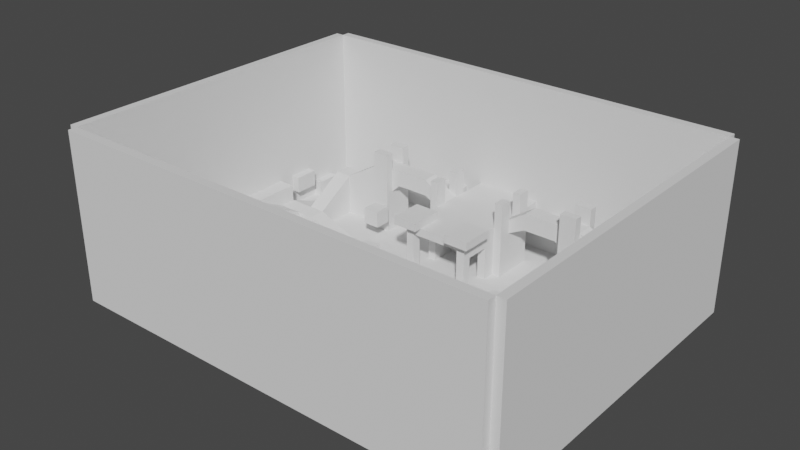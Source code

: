 # Source: RRumbleMap.blend  (saved by Blender 4.4.32; exported with 4.5.12 LTS)
import bpy
from mathutils import Matrix  # noqa: F401  (used for matrix-valued properties, if any)

bpy.ops.wm.read_factory_settings(use_empty=True)
scene = bpy.context.scene
scene.name = 'Scene'

# ---- collections
col_collection = bpy.data.collections.new('Collection'); scene.collection.children.link(col_collection)

# ---- world
world_world = bpy.data.worlds.new('World'); scene.world = world_world
world_world.use_nodes = True; world_world.node_tree.nodes.clear()
_N = world_world.node_tree.nodes; _L = world_world.node_tree.links
n0 = _N.new('ShaderNodeOutputWorld'); n0.name = 'World Output'; n0.location = (300, 300)
n1 = _N.new('ShaderNodeBackground'); n1.name = 'Background'; n1.location = (10, 300)
n1.inputs[0].default_value = (0.05088, 0.05088, 0.05088, 1.0)
_L.new(n1.outputs[0], n0.inputs[0])
n0.is_active_output = True
world_world.color = (0.05088, 0.05088, 0.05088)
world_world.use_sun_shadow = False
world_world.sun_shadow_jitter_overblur = 0.0

# ---- meshes
me_plane = bpy.data.meshes.new('Plane')
me_plane.from_pydata([(0.0, 20.0, 0.0), (0.0, 0.0, 0.0), (26.0, 20.0, 13.0), (0.0, 20.0, 13.0), (26.0, 0.0, 13.0), (26.0, 20.0, 2.384e-07), (26.0, 0.0, 2.384e-07), (19.0, 6.0, 0.0), (19.0, 6.0, 2.0), (19.0, 8.0, 0.0), (19.0, 8.0, 2.0), (21.0, 6.0, 0.0), (21.0, 6.0, 2.0), (21.0, 8.0, 0.0), (21.0, 8.0, 2.0), (19.0, 13.0, 2.0), (19.0, 13.0, 0.0), (21.0, 13.0, 0.0), (21.0, 13.0, 2.0), (19.0, 15.0, 2.0), (19.0, 15.0, 0.0), (21.0, 15.0, 2.0), (14.0, 13.0, 2.0), (14.0, 13.0, 0.0), (14.0, 15.0, 2.0), (14.0, 15.0, 0.0), (12.0, 13.0, 2.0), (12.0, 13.0, 0.0), (12.0, 15.0, 2.0), (12.0, 15.0, 0.0), (14.0, 8.0, 0.0), (14.0, 6.0, 0.0), (19.0, 13.0, 5.0), (21.0, 13.0, 5.0), (19.0, 15.0, 5.0), (21.0, 15.0, 5.0), (14.0, 15.0, 5.0), (14.0, 13.0, 5.0), (12.0, 15.0, 6.0), (12.0, 13.0, 6.0), (14.0, 15.0, 8.0), (14.0, 13.0, 8.0), (12.0, 15.0, 8.0), (12.0, 13.0, 8.0), (11.0, 15.0, 6.0), (11.0, 13.0, 6.0), (11.0, 15.0, 8.0), (11.0, 13.0, 8.0), (4.0, 15.0, 6.0), (7.0, 15.0, 6.0), (7.0, 13.0, 6.0), (7.0, 15.0, 8.0), (7.0, 13.0, 8.0), (4.0, 13.0, 6.0), (4.0, 15.0, 5.0), (4.0, 13.0, 5.0), (0.0, 15.0, 5.0), (0.0, 13.0, 5.0), (0.0, 13.0, 6.0), (0.0, 15.0, 6.0), (4.0, 6.0, 6.0), (4.0, 6.0, 5.0), (0.0, 6.0, 6.0), (0.0, 6.0, 5.0), (4.0, 7.05, 5.0), (0.0, 7.05, 5.0), (4.0, 7.05, 6.0), (0.0, 7.05, 6.0), (3.0, 15.0, 6.0), (3.0, 13.0, 6.0), (3.0, 13.0, 5.0), (3.0, 15.0, 5.0), (3.0, 6.0, 6.0), (3.0, 6.0, 5.0), (3.0, 7.05, 6.0), (3.0, 7.05, 5.0), (3.0, 6.0, 0.0), (4.0, 6.0, 0.0), (4.0, 7.05, 0.0), (3.0, 7.05, 0.0), (-1.0, 15.0, 5.0), (-1.0, 13.0, 5.0), (3.0, 13.0, 5.0), (3.0, 15.0, 5.0), (0.0, 6.0, 5.0), (0.0, 7.05, 5.0), (3.0, 7.05, 5.0), (3.0, 6.0, 5.0), (3.0, 13.0, 5.0), (4.0, 13.0, 5.0), (4.0, 7.05, 5.0), (3.0, 7.05, 5.0), (4.0, 13.0, 5.0), (4.0, 15.0, 5.0), (4.0, 13.0, 0.0), (4.0, 15.0, 0.0), (3.0, 10.0, 0.0), (3.0, 10.0, 5.0), (4.0, 10.0, 0.0), (4.0, 10.0, 5.0), (24.0, 0.0, 0.0), (24.0, 0.0, 2.0), (24.0, 2.0, 0.0), (24.0, 2.0, 2.0), (26.0, 0.0, 0.0), (26.0, 0.0, 2.0), (26.0, 2.0, 0.0), (26.0, 2.0, 2.0), (21.0, 2.0, 0.0), (21.0, 0.0, 0.0), (21.0, 0.0, 2.0), (21.0, 2.0, 2.0), (24.0, 0.0, 4.0), (24.0, 2.0, 4.0), (26.0, 2.0, 4.0), (26.0, 0.0, 4.0), (24.0, 0.0, 2.0), (24.0, 2.0, 2.0), (21.0, 0.0, 2.0), (21.0, 2.0, 2.0), (24.0, 2.0, 2.0), (21.0, 2.0, 2.0), (21.0, 2.0, 2.0), (24.0, 2.0, 2.0), (21.0, 2.0, 2.0), (21.0, 2.0, 0.0), (12.0, 15.0, 5.0), (12.0, 13.0, 5.0), (12.0, 15.0, 5.0), (11.0, 15.0, 6.0), (11.0, 13.0, 6.0), (12.0, 13.0, 5.0), (3.0, 13.0, 0.0), (3.0, 15.0, 0.0), (2.0, 15.0, 5.0), (2.0, 13.0, 5.0), (2.0, 15.0, 0.0), (2.0, 13.0, 0.0), (0.0, 15.0, 4.0), (0.0, 13.0, 4.0), (2.0, 13.0, 4.0), (2.0, 15.0, 4.0), (4.0, 7.05, 4.0), (4.0, 11.5, 5.0), (4.0, 11.5, 0.0), (5.0, 13.0, 0.0), (5.0, 13.0, 5.0), (5.0, 11.5, 5.0), (5.0, 11.5, 0.0), (4.0, 11.5, 9.0), (4.0, 13.0, 9.0), (5.0, 11.5, 9.0), (5.0, 13.0, 9.0), (0.0, 0.0, 0.0), (0.0, 0.0, 2.0), (0.0, 2.0, 0.0), (0.0, 2.0, 2.0), (2.0, 0.0, 0.0), (2.0, 0.0, 2.0), (2.0, 2.0, 0.0), (2.0, 2.0, 2.0), (19.0, 15.0, 2.0), (19.0, 15.0, 0.0), (21.0, 15.0, 2.0), (21.0, 15.0, 0.0), (0.0, 20.0, 6.0), (0.0, 20.0, 5.0), (3.0, 20.0, 6.0), (3.0, 20.0, 5.0), (4.0, 20.0, 6.0), (4.0, 20.0, 5.0), (3.0, 20.0, 5.0), (3.0, 20.0, 6.0), (14.0, 12.0, 2.0), (14.0, 12.0, 0.0), (12.0, 12.0, 2.0), (12.0, 12.0, 0.0), (14.0, 12.0, 5.0), (12.0, 12.0, 6.0), (12.0, 12.0, 8.0), (14.0, 12.0, 8.0), (12.0, 12.0, 10.0), (12.0, 13.0, 10.0), (14.0, 13.0, 10.0), (14.0, 12.0, 10.0), (12.0, 16.0, 6.0), (12.0, 16.0, 8.0), (14.0, 16.0, 2.0), (12.0, 16.0, 2.0), (12.0, 16.0, 0.0), (14.0, 16.0, 5.0), (14.0, 16.0, 8.0), (14.0, 16.0, 0.0), (14.0, 15.0, 10.0), (12.0, 15.0, 10.0), (14.0, 16.0, 10.0), (12.0, 16.0, 10.0), (4.0, 16.5, 0.0), (4.0, 15.0, 0.0), (5.0, 16.5, 0.0), (5.0, 15.0, 0.0), (4.0, 15.0, 4.0), (4.0, 16.5, 4.0), (5.0, 15.0, 4.0), (5.0, 16.5, 4.0), (4.0, 15.0, 4.0), (4.0, 16.5, 4.0), (5.0, 15.0, 4.0), (5.0, 16.5, 4.0), (4.0, 15.0, 8.0), (4.0, 16.5, 8.0), (5.0, 15.0, 8.0), (5.0, 16.5, 8.0), (4.0, 15.0, 9.0), (4.0, 16.5, 9.0), (5.0, 15.0, 9.0), (5.0, 16.5, 9.0), (4.0, 15.0, 0.0), (4.0, 15.0, 5.0), (5.0, 15.0, 0.0), (5.0, 15.0, 5.0), (4.0, 13.0, 6.0), (5.0, 13.0, 6.0), (4.0, 15.0, 6.0), (5.0, 15.0, 6.0), (5.0, 13.0, 5.0), (5.0, 15.0, 5.0), (7.0, 15.0, 6.0), (5.0, 15.0, 5.0), (5.0, 13.0, 5.0), (7.0, 13.0, 6.0), (0.0, 0.0, 2.0), (0.0, 2.0, 2.0), (2.0, 2.0, 2.0), (2.0, 0.0, 2.0), (2.0, 2.0, 2.0), (2.0, 2.0, 0.0), (2.0, 0.0, 0.0), (2.0, 0.0, 2.0), (0.0, 2.0, 2.0), (0.0, 2.0, 0.0), (2.0, 2.0, 0.0), (2.0, 2.0, 2.0), (2.0, 2.0, 2.0), (2.0, 2.0, 0.0), (2.0, 0.0, 0.0), (2.0, 0.0, 2.0), (0.0, 2.0, 2.0), (0.0, 2.0, 0.0), (2.0, 2.0, 0.0), (2.0, 2.0, 2.0), (2.0, 2.0, 2.0), (2.0, 2.0, 0.0), (2.0, 0.0, 0.0), (2.0, 0.0, 2.0), (0.0, 2.0, 1.0), (0.0, 2.0, 0.0), (2.0, 2.0, 0.0), (2.0, 2.0, 1.0), (2.0, 2.0, 1.0), (2.0, 2.0, 0.0), (2.0, 0.0, 0.0), (2.0, 0.0, 1.0), (0.7071, 2.707, 1.0), (0.7071, 2.707, 0.0), (2.707, 2.707, 0.0), (2.707, 2.707, 1.0), (2.707, 2.707, 1.0), (2.707, 2.707, 0.0), (2.707, 0.7071, 0.0), (2.707, 0.7071, 1.0), (0.4564, 0.4564, 2.0), (0.4564, 1.544, 2.0), (1.544, 1.544, 2.0), (1.544, 0.4564, 2.0), (3.0, 13.0, 4.0), (4.0, 13.0, 4.0), (4.0, 7.05, 4.0), (3.0, 7.05, 4.0), (3.0, 7.05, 4.0), (4.0, 10.0, 4.0), (3.0, 10.0, 4.0), (26.0, 6.0, 0.0), (26.0, 6.0, 2.0), (26.0, 8.0, 0.0), (26.0, 8.0, 2.0), (26.0, 6.0, 4.0), (26.0, 8.0, 4.0), (24.0, 6.0, 2.0), (26.0, 6.0, 2.0), (24.0, 6.0, 4.0), (26.0, 6.0, 4.0), (24.0, 6.0, 2.0), (24.0, 6.0, 0.0), (21.0, 6.0, 2.0), (21.0, 6.0, 0.0), (24.0, 8.0, 0.0), (24.0, 6.0, 0.0), (24.0, 8.0, 2.0), (24.0, 6.0, 2.0), (24.0, 8.0, 4.0), (24.0, 6.0, 4.0), (24.0, 6.0, 4.0), (21.0, 6.0, 2.0), (21.0, 8.0, 2.0), (24.0, 8.0, 4.0), (21.0, 2.0, 0.0), (21.0, 0.0, 0.0), (21.0, 0.0, 2.0), (21.0, 2.0, 2.0), (21.0, 0.0, 2.0), (14.0, 2.0, 0.0), (14.0, 0.0, 0.0), (21.0, 2.0, 2.0), (24.0, 6.0, 2.0), (21.0, 6.0, 2.0), (26.0, 2.0, 2.0), (26.0, 2.0, 0.0), (21.0, 2.0, 0.0), (21.0, 2.0, 2.0), (24.0, 6.0, 0.0), (24.0, 6.0, 2.0), (21.0, 6.0, 0.0), (21.0, 6.0, 2.0), (24.0, 2.0, 4.0), (21.0, 2.0, 4.0), (24.0, 2.0, 4.0), (24.0, 0.0, 4.0), (24.0, 6.0, 2.0), (24.0, 2.0, 4.0), (21.0, 2.0, 4.0), (21.0, 6.0, 2.0), (21.0, 0.0, 4.0), (21.0, 2.0, 4.0), (21.0, 2.0, 4.0), (21.0, 0.0, 4.0), (14.0, 2.0, 0.0), (21.0, 2.0, 4.0), (21.0, 0.0, 4.0), (14.0, 0.0, 0.0), (21.0, 13.0, 0.0), (24.0, 13.0, 0.0), (21.0, 8.0, 2.0), (21.0, 13.0, 0.0), (24.0, 13.0, 0.0), (24.0, 8.0, 2.0), (8.0, 6.0, 5.96e-08), (10.0, 6.0, 5.96e-08), (8.0, 6.0, 2.0), (10.0, 6.0, 2.0), (8.0, 2.0, 5.96e-08), (10.0, 2.0, 5.96e-08), (8.0, 2.0, 2.0), (10.0, 2.0, 2.0), (2.0, 9.0, 6.0), (4.0, 9.0, 6.0), (2.0, 9.0, 7.0), (4.0, 9.0, 7.0), (2.0, 5.0, 6.0), (4.0, 5.0, 6.0), (2.0, 5.0, 7.0), (4.0, 5.0, 7.0), (0.0, 0.0, 2.0), (0.0, 2.0, 2.0), (2.0, 2.0, 2.0), (2.0, 0.0, 2.0), (0.4564, 0.4564, 2.0), (0.4564, 1.544, 2.0), (1.544, 1.544, 2.0), (1.544, 0.4564, 2.0), (20.0, 17.0, -1.0), (20.0, 18.0, -1.0), (20.0, 17.0, 1.0), (20.0, 18.0, 1.0), (23.0, 17.0, -1.0), (23.0, 18.0, -1.0), (23.0, 17.0, 1.0), (23.0, 18.0, 1.0), (11.0, 19.0, 2.0), (11.0, 20.0, 2.0), (11.0, 19.0, 4.0), (11.0, 20.0, 4.0), (14.0, 19.0, 2.0), (14.0, 20.0, 2.0), (14.0, 19.0, 4.0), (14.0, 20.0, 4.0), (16.0, 19.0, 0.0), (16.0, 20.0, 0.0), (16.0, 19.0, 2.0), (16.0, 20.0, 2.0), (19.0, 19.0, 0.0), (19.0, 20.0, 0.0), (19.0, 19.0, 2.0), (19.0, 20.0, 2.0), (6.0, 19.0, 3.0), (6.0, 20.0, 3.0), (6.0, 19.0, 5.0), (6.0, 20.0, 5.0), (9.0, 19.0, 3.0), (9.0, 20.0, 3.0), (9.0, 19.0, 5.0), (9.0, 20.0, 5.0), (26.0, 10.0, 2.0), (25.0, 10.0, 2.0), (26.0, 10.0, 4.0), (25.0, 10.0, 4.0), (26.0, 13.0, 2.0), (25.0, 13.0, 2.0), (26.0, 13.0, 4.0), (25.0, 13.0, 4.0), (26.0, 14.0, 0.0), (25.0, 14.0, 0.0), (26.0, 14.0, 2.0), (25.0, 14.0, 2.0), (26.0, 17.0, 0.0), (25.0, 17.0, 0.0), (26.0, 17.0, 2.0), (25.0, 17.0, 2.0), (5.0, 9.0, 6.0), (5.0, 9.0, 7.0), (5.0, 5.0, 6.0), (5.0, 5.0, 7.0), (11.0, 11.0, 2.0), (13.0, 11.0, 2.0), (11.0, 11.0, 4.0), (13.0, 11.0, 4.0), (11.0, 9.0, 2.0), (13.0, 9.0, 2.0), (11.0, 9.0, 4.0), (13.0, 9.0, 4.0), (27.0, 20.0, 13.0), (27.0, 0.0, 13.0), (27.0, 20.0, 2.384e-07), (27.0, 0.0, 2.384e-07), (26.0, 21.0, 13.0), (0.0, 21.0, 13.0), (26.0, 21.0, 2.384e-07), (0.0, 21.0, 0.0), (26.0, 20.0, 13.0), (26.0, 0.0, 13.0), (27.0, 20.0, 13.0), (27.0, 0.0, 13.0), (26.0, 20.0, 20.0), (26.0, 0.0, 20.0), (27.0, 20.0, 20.0), (27.0, 0.0, 20.0), (26.0, 20.0, 20.0), (0.0, 20.0, 20.0), (26.0, 21.0, 20.0), (0.0, 21.0, 20.0)], [], [(1, 6, 5, 0), (5, 6, 433, 432), (9, 7, 31, 30), (297, 296, 284, 282), (9, 13, 11, 7), (14, 10, 8, 12), (27, 23, 174, 176), (9, 10, 15, 16), (14, 13, 17, 18), (13, 9, 16, 17), (3, 0, 437, 435), (19, 20, 25, 24), (25, 23, 27, 29), (14, 18, 33), (16, 15, 22, 23), (20, 16, 23, 25), (27, 26, 28, 29), (36, 24, 187, 190), (21, 19, 34, 35), (41, 43, 182, 183), (28, 38, 185, 188), (30, 10, 9), (8, 10, 30, 31), (31, 7, 8), (32, 33, 35, 34), (43, 42, 46, 47), (43, 39, 178, 179), (10, 32, 15), (19, 24, 36, 34), (18, 15, 32, 33), (22, 15, 32, 37), (18, 21, 35, 33), (15, 18, 33, 32), (28, 26, 39, 38), (10, 14, 33, 32), (41, 40, 42, 43), (40, 34, 36), (25, 29, 189, 192), (40, 41, 32, 34), (41, 37, 32), (42, 38, 44, 46), (39, 43, 47, 45), (38, 39, 127, 126), (44, 45, 50, 49), (46, 44, 49, 51), (47, 46, 51, 52), (45, 47, 52, 50), (48, 51, 49), (53, 50, 52), (48, 53, 52, 51), (69, 68, 59, 58), (8, 7, 11, 12), (58, 59, 56, 57), (61, 73, 76, 77), (70, 57, 81, 82), (71, 56, 166, 168), (73, 72, 62, 63), (64, 66, 60, 61), (74, 67, 62, 72), (67, 65, 63, 62), (58, 57, 65, 67), (69, 58, 67, 74), (55, 53, 66, 64), (75, 70, 88, 91), (57, 70, 75, 65), (53, 69, 74, 66), (66, 74, 72, 60), (61, 60, 72, 73), (54, 71, 171, 170), (54, 55, 70, 71), (73, 63, 84, 87), (53, 48, 68, 69), (79, 78, 77, 76), (75, 64, 78, 79), (73, 75, 79, 76), (64, 61, 77, 78), (90, 142, 280, 99), (57, 56, 80, 81), (56, 71, 83, 80), (85, 86, 87, 84), (75, 73, 87, 86), (65, 75, 86, 85), (63, 65, 85, 84), (91, 90, 142, 279), (70, 55, 89, 88), (64, 75, 91, 90), (55, 64, 90, 89), (93, 92, 94, 95), (71, 70, 92, 93), (97, 96, 98, 99), (144, 143, 99, 98), (103, 111, 119, 117), (105, 107, 114, 115), (106, 107, 105, 104), (104, 105, 101, 100), (102, 106, 104, 100), (111, 108, 306, 309), (102, 100, 109, 108), (111, 103, 120, 122), (100, 101, 110, 109), (113, 123, 107, 114), (114, 113, 112, 115), (103, 101, 112, 113), (101, 105, 115, 112), (119, 118, 332, 333), (111, 110, 118, 119), (110, 101, 116, 118), (101, 103, 117, 116), (113, 302, 314, 123), (108, 111, 124, 125), (45, 44, 129, 130), (126, 127, 131, 128), (39, 45, 130, 131, 127), (128, 131, 130, 129), (44, 38, 126, 128, 129), (80, 134, 141, 138), (83, 82, 132, 133), (93, 83, 133, 95), (97, 88, 132, 96), (135, 134, 136, 137), (88, 135, 137, 132), (139, 138, 141, 140), (81, 80, 138, 139), (135, 81, 139, 140), (134, 135, 140, 141), (133, 83, 134, 136), (94, 92, 218, 217), (280, 142, 279, 281), (145, 146, 147, 148), (143, 147, 151, 149), (143, 144, 148, 147), (144, 94, 145, 148), (150, 149, 151, 152), (92, 143, 149, 150), (146, 92, 150, 152), (147, 146, 152, 151), (153, 154, 156, 155), (237, 236, 244, 245), (158, 157, 237, 238), (157, 158, 154, 153), (155, 159, 157, 153), (160, 156, 232, 233), (15, 16, 162, 161), (19, 15, 16, 20), (163, 164, 162, 161), (16, 17, 164, 162), (18, 15, 161, 163), (17, 164, 163, 18), (167, 168, 166, 165), (56, 59, 165, 166), (68, 71, 168, 167), (59, 68, 167, 165), (169, 170, 171, 172), (71, 68, 172, 171), (48, 54, 170, 169), (68, 48, 169, 172), (175, 173, 177, 178), (174, 173, 175, 176), (178, 177, 180, 179), (22, 37, 177, 173), (37, 41, 180, 177), (26, 27, 176, 175), (23, 22, 173, 174), (39, 26, 175, 178), (183, 182, 181, 184), (43, 179, 181, 182), (179, 180, 184, 181), (180, 41, 183, 184), (187, 192, 189, 188), (187, 188, 185, 190), (190, 185, 186, 191), (29, 28, 188, 189), (24, 25, 192, 187), (186, 42, 194, 196), (40, 36, 190, 191), (38, 42, 186, 185), (194, 193, 195, 196), (40, 191, 195, 193), (42, 40, 193, 194), (191, 186, 196, 195), (198, 200, 203, 201), (204, 202, 206, 208), (197, 198, 201, 202), (200, 199, 204, 203), (208, 206, 210, 212), (202, 201, 205, 206), (201, 203, 207, 205), (203, 204, 208, 207), (209, 211, 215, 213), (206, 205, 209, 210), (205, 207, 211, 209), (207, 208, 212, 211), (214, 213, 215, 216), (211, 212, 216, 215), (212, 210, 214, 216), (210, 209, 213, 214), (199, 197, 206, 208), (217, 218, 220, 219), (92, 146, 222, 221), (146, 145, 219, 220), (145, 94, 217, 219), (221, 222, 224, 223), (146, 220, 224, 222), (218, 92, 221, 223), (220, 218, 223, 224), (224, 49, 227, 228, 226), (228, 229, 225, 226), (222, 224, 226, 225), (50, 222, 225, 229, 230), (227, 230, 229, 228), (49, 50, 230, 227), (232, 231, 362, 363), (158, 160, 233, 234), (156, 154, 231, 232), (154, 158, 234, 231), (238, 237, 245, 246), (157, 159, 236, 237), (160, 158, 238, 235), (159, 160, 235, 236), (244, 243, 251, 252), (243, 246, 254, 251), (156, 160, 242, 239), (155, 156, 239, 240), (235, 238, 246, 243), (236, 235, 243, 244), (160, 159, 241, 242), (159, 155, 240, 241), (249, 248, 256, 257), (250, 249, 257, 258), (239, 242, 250, 247), (240, 239, 247, 248), (246, 245, 253, 254), (245, 244, 252, 253), (242, 241, 249, 250), (241, 240, 248, 249), (261, 260, 268, 269), (262, 261, 269, 270), (251, 254, 262, 259), (252, 251, 259, 260), (247, 250, 258, 255), (248, 247, 255, 256), (254, 253, 261, 262), (253, 252, 260, 261), (264, 263, 266, 265), (268, 267, 270, 269), (258, 257, 265, 266), (257, 256, 264, 265), (259, 262, 270, 267), (260, 259, 267, 268), (255, 258, 266, 263), (256, 255, 263, 264), (274, 273, 368, 369), (231, 234, 365, 362), (233, 232, 363, 364), (234, 233, 364, 365), (99, 97, 281, 280), (97, 281, 279, 91), (90, 91, 278, 277), (88, 89, 276, 275), (284, 285, 283, 282), (296, 298, 285, 284), (299, 297, 282, 283), (283, 285, 287, 286), (300, 301, 286, 287), (299, 283, 286, 301), (289, 288, 290, 291), (122, 120, 123, 121), (292, 294, 315, 314), (292, 293, 295, 294), (285, 298, 300, 287), (14, 12, 303, 304), (299, 298, 304, 303), (12, 11, 297, 299), (298, 296, 341, 344, 345), (11, 13, 296, 297), (298, 299, 302, 305), (305, 302, 301, 300), (109, 110, 308, 307), (110, 111, 309, 308), (108, 109, 307, 306), (308, 309, 313, 310), (310, 335, 338, 339, 312, 307), (318, 307, 312, 311), (113, 114, 291, 302), (107, 106, 317, 316), (123, 314, 289, 107), (102, 123, 316, 317), (313, 107, 316, 319), (106, 306, 318, 317), (306, 313, 319, 318), (318, 319, 323, 322), (321, 320, 322, 323), (319, 123, 324, 325), (123, 102, 320, 321), (102, 318, 322, 320), (123, 321, 328, 329, 324), (323, 319, 325, 330, 331), (327, 326, 333, 332), (325, 324, 329, 330), (328, 331, 330, 329), (321, 323, 331, 328), (117, 119, 333, 326), (116, 117, 326, 327), (118, 116, 327, 332), (312, 339, 336, 311), (310, 319, 334, 335), (335, 334, 337, 338), (336, 339, 338, 337), (311, 336, 337, 334, 319, 318), (14, 298, 345, 342), (296, 13, 340, 341), (340, 343, 344, 341), (342, 345, 344, 343), (13, 14, 342, 343, 340), (346, 347, 351, 350), (348, 346, 350, 352), (349, 348, 352, 353), (347, 349, 353, 351), (352, 350, 351, 353), (349, 347, 346, 348), (354, 355, 359, 358), (356, 354, 358, 360), (357, 356, 360, 361), (361, 359, 420, 421), (360, 358, 359, 361), (357, 355, 354, 356), (271, 272, 363, 362), (272, 273, 364, 363), (273, 274, 365, 364), (274, 271, 362, 365), (368, 367, 366, 369), (272, 271, 366, 367), (271, 274, 369, 366), (273, 272, 367, 368), (370, 371, 375, 374), (372, 370, 374, 376), (373, 372, 376, 377), (371, 373, 377, 375), (376, 374, 375, 377), (373, 371, 370, 372), (378, 379, 383, 382), (380, 378, 382, 384), (381, 380, 384, 385), (379, 381, 385, 383), (384, 382, 383, 385), (381, 379, 378, 380), (386, 387, 391, 390), (388, 386, 390, 392), (389, 388, 392, 393), (387, 389, 393, 391), (392, 390, 391, 393), (389, 387, 386, 388), (394, 395, 399, 398), (396, 394, 398, 400), (397, 396, 400, 401), (395, 397, 401, 399), (400, 398, 399, 401), (397, 395, 394, 396), (402, 403, 407, 406), (404, 402, 406, 408), (405, 404, 408, 409), (403, 405, 409, 407), (408, 406, 407, 409), (405, 403, 402, 404), (410, 411, 415, 414), (412, 410, 414, 416), (413, 412, 416, 417), (411, 413, 417, 415), (416, 414, 415, 417), (413, 411, 410, 412), (418, 419, 421, 420), (359, 355, 418, 420), (357, 361, 421, 419), (355, 357, 419, 418), (422, 423, 427, 426), (424, 422, 426, 428), (425, 424, 428, 429), (423, 425, 429, 427), (428, 426, 427, 429), (425, 423, 422, 424), (430, 431, 433, 432), (2, 430, 432, 5), (6, 4, 431, 433), (430, 2, 438, 440), (5, 104, 4, 2), (435, 434, 436, 437), (5, 436, 434, 2), (435, 3, 447, 449), (0, 437, 436, 5), (2, 3, 0, 5), (441, 440, 444, 445), (2, 4, 439, 438), (431, 430, 440, 441), (4, 431, 441, 439), (443, 445, 444, 442), (440, 438, 442, 444), (438, 439, 443, 442), (439, 441, 445, 443), (446, 448, 449, 447), (2, 434, 448, 446), (3, 2, 446, 447), (434, 435, 449, 448)])
_uv = me_plane.uv_layers.new(name='UVMap')
_uv.uv.foreach_set('vector', [0.0, 0.0, 1.0, 1.0, 0.0, 1.0, 0.0, 0.0, 0.0, 1.0, 1.0, 1.0, 1.0, 1.0, 0.0, 1.0, 0.125, 0.5, 0.125, 0.75, 0.125, 0.75, 0.125, 0.5, 0.375, 0.75, 0.375, 0.5, 0.375, 0.5, 0.375, 0.75, 0.125, 0.5, 0.375, 0.5, 0.375, 0.75, 0.125, 0.75, 0.625, 0.5, 0.875, 0.5, 0.875, 0.75, 0.625, 0.75, 0.125, 0.5, 0.125, 0.5, 0.125, 0.5, 0.125, 0.5, 0.375, 0.25, 0.625, 0.25, 0.625, 0.25, 0.375, 0.25, 0.625, 0.5, 0.375, 0.5, 0.375, 0.5, 0.625, 0.5, 0.375, 0.5, 0.125, 0.5, 0.125, 0.5, 0.375, 0.5, 0.0, 0.0, 0.0, 0.0, 0.0, 0.0, 0.0, 0.0, 0.625, 0.25, 0.375, 0.25, 0.375, 0.25, 0.625, 0.25, 0.125, 0.5, 0.125, 0.5, 0.125, 0.5, 0.125, 0.5, 0.625, 0.5, 0.625, 0.5, 0.625, 0.5, 0.375, 0.25, 0.625, 0.25, 0.625, 0.25, 0.375, 0.25, 0.125, 0.5, 0.125, 0.5, 0.125, 0.5, 0.125, 0.5, 0.375, 0.25, 0.625, 0.25, 0.625, 0.25, 0.375, 0.25, 0.625, 0.25, 0.625, 0.25, 0.625, 0.25, 0.625, 0.25, 0.625, 0.5, 0.625, 0.25, 0.625, 0.25, 0.625, 0.5, 0.875, 0.5, 0.875, 0.5, 0.875, 0.5, 0.875, 0.5, 0.625, 0.25, 0.625, 0.25, 0.625, 0.25, 0.625, 0.25, 0.375, 0.25, 0.625, 0.25, 0.375, 0.25, 0.625, 0.0, 0.625, 0.25, 0.375, 0.25, 0.375, 0.0, 0.375, 1.0, 0.375, 1.0, 0.625, 1.0, 0.875, 0.5, 0.625, 0.5, 0.625, 0.5, 0.875, 0.5, 0.875, 0.5, 0.875, 0.5, 0.875, 0.5, 0.875, 0.5, 0.625, 0.25, 0.625, 0.25, 0.625, 0.25, 0.625, 0.25, 0.625, 0.25, 0.625, 0.25, 0.625, 0.25, 0.625, 0.25, 0.625, 0.25, 0.625, 0.25, 0.625, 0.25, 0.625, 0.5, 0.875, 0.5, 0.875, 0.5, 0.625, 0.5, 0.625, 0.25, 0.625, 0.25, 0.625, 0.25, 0.625, 0.25, 0.625, 0.5, 0.625, 0.5, 0.625, 0.5, 0.625, 0.5, 0.875, 0.5, 0.625, 0.5, 0.625, 0.5, 0.875, 0.5, 0.625, 0.25, 0.625, 0.25, 0.625, 0.25, 0.625, 0.25, 0.875, 0.5, 0.625, 0.5, 0.625, 0.5, 0.875, 0.5, 0.875, 0.5, 0.875, 0.5, 0.875, 0.5, 0.875, 0.5, 0.625, 0.25, 0.625, 0.25, 0.625, 0.25, 0.125, 0.5, 0.125, 0.5, 0.125, 0.5, 0.125, 0.5, 0.875, 0.5, 0.875, 0.5, 0.875, 0.5, 0.875, 0.5, 0.625, 0.25, 0.625, 0.25, 0.625, 0.25, 0.625, 0.25, 0.625, 0.25, 0.625, 0.25, 0.625, 0.25, 0.625, 0.25, 0.625, 0.25, 0.625, 0.25, 0.625, 0.25, 0.625, 0.25, 0.625, 0.25, 0.625, 0.25, 0.625, 0.25, 0.625, 0.25, 0.625, 0.25, 0.625, 0.25, 0.625, 0.25, 0.625, 0.25, 0.625, 0.25, 0.625, 0.25, 0.625, 0.25, 0.875, 0.5, 0.875, 0.5, 0.875, 0.5, 0.875, 0.5, 0.625, 0.25, 0.625, 0.25, 0.625, 0.25, 0.625, 0.25, 0.625, 0.25, 0.625, 0.25, 0.625, 0.25, 0.625, 0.25, 0.625, 0.25, 0.625, 0.25, 0.625, 0.25, 0.625, 0.25, 0.625, 0.25, 0.625, 0.25, 0.625, 0.25, 0.625, 0.25, 0.625, 0.25, 0.625, 0.25, 0.875, 0.75, 0.125, 0.75, 0.375, 0.75, 0.625, 0.75, 0.625, 0.25, 0.625, 0.25, 0.625, 0.25, 0.625, 0.25, 0.625, 0.25, 0.625, 0.25, 0.625, 0.25, 0.625, 0.25, 0.625, 0.25, 0.625, 0.25, 0.625, 0.25, 0.625, 0.25, 0.625, 0.25, 0.625, 0.25, 0.625, 0.25, 0.625, 0.25, 0.625, 0.25, 0.625, 0.25, 0.625, 0.25, 0.625, 0.25, 0.625, 0.25, 0.625, 0.25, 0.625, 0.25, 0.625, 0.25, 0.625, 0.25, 0.625, 0.25, 0.625, 0.25, 0.625, 0.25, 0.625, 0.25, 0.625, 0.25, 0.625, 0.25, 0.625, 0.25, 0.625, 0.25, 0.625, 0.25, 0.625, 0.25, 0.625, 0.25, 0.625, 0.25, 0.625, 0.25, 0.625, 0.25, 0.625, 0.25, 0.625, 0.25, 0.625, 0.25, 0.625, 0.25, 0.625, 0.25, 0.625, 0.25, 0.625, 0.25, 0.625, 0.25, 0.625, 0.25, 0.625, 0.25, 0.625, 0.25, 0.625, 0.25, 0.625, 0.25, 0.625, 0.25, 0.625, 0.25, 0.625, 0.25, 0.625, 0.25, 0.625, 0.25, 0.625, 0.25, 0.625, 0.25, 0.625, 0.25, 0.625, 0.25, 0.625, 0.25, 0.625, 0.25, 0.625, 0.25, 0.625, 0.25, 0.625, 0.25, 0.625, 0.25, 0.625, 0.25, 0.625, 0.25, 0.625, 0.25, 0.625, 0.25, 0.625, 0.25, 0.625, 0.25, 0.625, 0.25, 0.625, 0.25, 0.625, 0.25, 0.625, 0.25, 0.625, 0.25, 0.625, 0.25, 0.625, 0.25, 0.625, 0.25, 0.625, 0.25, 0.625, 0.25, 0.625, 0.25, 0.625, 0.25, 0.625, 0.25, 0.625, 0.25, 0.625, 0.25, 0.625, 0.25, 0.625, 0.25, 0.625, 0.25, 0.625, 0.25, 0.625, 0.25, 0.625, 0.25, 0.625, 0.25, 0.625, 0.25, 0.0, 0.0, 0.0, 0.0, 0.0, 0.0, 0.0, 0.0, 0.625, 0.25, 0.625, 0.25, 0.625, 0.25, 0.625, 0.25, 0.625, 0.25, 0.625, 0.25, 0.625, 0.25, 0.625, 0.25, 0.625, 0.25, 0.625, 0.25, 0.625, 0.25, 0.625, 0.25, 0.625, 0.25, 0.625, 0.25, 0.625, 0.25, 0.625, 0.25, 0.625, 0.25, 0.625, 0.25, 0.625, 0.25, 0.625, 0.25, 0.625, 0.25, 0.625, 0.25, 0.625, 0.25, 0.625, 0.25, 0.625, 0.25, 0.625, 0.25, 0.625, 0.25, 0.625, 0.25, 0.625, 0.25, 0.625, 0.25, 0.625, 0.25, 0.625, 0.25, 0.625, 0.25, 0.625, 0.25, 0.625, 0.25, 0.625, 0.25, 0.625, 0.25, 0.625, 0.25, 0.625, 0.25, 0.625, 0.25, 0.625, 0.25, 0.625, 0.25, 0.625, 0.25, 0.625, 0.25, 0.625, 0.25, 0.625, 0.25, 0.625, 0.25, 0.625, 0.25, 0.625, 0.25, 0.625, 0.25, 0.625, 0.25, 0.625, 0.25, 0.625, 0.25, 0.625, 0.25, 0.625, 0.25, 0.625, 0.25, 0.875, 0.5, 0.875, 0.5, 0.875, 0.5, 0.875, 0.5, 0.625, 0.75, 0.625, 0.5, 0.625, 0.5, 0.625, 0.75, 0.375, 0.5, 0.625, 0.5, 0.625, 0.75, 0.375, 0.75, 0.375, 0.75, 0.625, 0.75, 0.625, 1.0, 0.375, 1.0, 0.125, 0.5, 0.375, 0.5, 0.375, 0.75, 0.125, 0.75, 0.625, 0.25, 0.375, 0.25, 0.375, 0.25, 0.625, 0.25, 0.125, 0.5, 0.125, 0.75, 0.125, 0.75, 0.125, 0.5, 0.875, 0.5, 0.875, 0.5, 0.875, 0.5, 0.875, 0.5, 0.375, 1.0, 0.625, 1.0, 0.625, 1.0, 0.375, 1.0, 0.0, 0.0, 0.0, 0.0, 0.0, 0.0, 0.0, 0.0, 0.625, 0.5, 0.875, 0.5, 0.875, 0.75, 0.625, 0.75, 0.875, 0.5, 0.875, 0.75, 0.875, 0.75, 0.875, 0.5, 0.625, 1.0, 0.625, 0.75, 0.625, 0.75, 0.625, 1.0, 0.625, 0.25, 0.625, 0.0, 0.625, 0.0, 0.625, 0.25, 0.625, 0.25, 0.625, 0.0, 0.625, 0.0, 0.625, 0.25, 0.625, 1.0, 0.625, 1.0, 0.625, 1.0, 0.625, 1.0, 0.875, 0.75, 0.875, 0.5, 0.875, 0.5, 0.875, 0.75, 0.875, 0.5, 0.0, 0.0, 0.0, 0.0, 0.0, 0.0, 0.375, 0.25, 0.625, 0.25, 0.625, 0.25, 0.375, 0.25, 0.625, 0.25, 0.625, 0.25, 0.625, 0.25, 0.625, 0.25, 0.625, 0.25, 0.625, 0.25, 0.625, 0.25, 0.625, 0.25, 0.625, 0.25, 0.625, 0.25, 0.625, 0.25, 0.625, 0.25, 0.625, 0.25, 0.625, 0.25, 0.625, 0.25, 0.625, 0.25, 0.625, 0.25, 0.625, 0.25, 0.625, 0.25, 0.625, 0.25, 0.625, 0.25, 0.625, 0.25, 0.0, 0.0, 0.0, 0.0, 0.0, 0.0, 0.0, 0.0, 0.0, 0.0, 0.0, 0.0, 0.0, 0.0, 0.0, 0.0, 0.625, 0.25, 0.625, 0.25, 0.625, 0.25, 0.625, 0.25, 0.625, 0.25, 0.0, 0.0, 0.0, 0.0, 0.625, 0.25, 0.625, 0.25, 0.625, 0.25, 0.625, 0.25, 0.625, 0.25, 0.0, 0.0, 0.625, 0.25, 0.625, 0.25, 0.0, 0.0, 0.625, 0.25, 0.625, 0.25, 0.625, 0.25, 0.625, 0.25, 0.625, 0.25, 0.625, 0.25, 0.625, 0.25, 0.625, 0.25, 0.0, 0.0, 0.0, 0.0, 0.0, 0.0, 0.0, 0.0, 0.625, 0.25, 0.625, 0.25, 0.625, 0.25, 0.625, 0.25, 0.0, 0.0, 0.0, 0.0, 0.625, 0.25, 0.625, 0.25, 0.625, 0.25, 0.625, 0.25, 0.625, 0.25, 0.625, 0.25, 0.625, 0.25, 0.625, 0.25, 0.625, 0.25, 0.625, 0.25, 0.625, 0.25, 0.625, 0.25, 0.625, 0.25, 0.625, 0.25, 0.625, 0.25, 0.625, 0.25, 0.625, 0.25, 0.625, 0.25, 0.625, 0.25, 0.625, 0.25, 0.625, 0.25, 0.625, 0.25, 0.0, 0.0, 0.0, 0.0, 0.0, 0.0, 0.0, 0.0, 0.625, 0.25, 0.625, 0.25, 0.625, 0.25, 0.625, 0.25, 0.625, 0.25, 0.625, 0.25, 0.625, 0.25, 0.625, 0.25, 0.625, 0.25, 0.625, 0.25, 0.625, 0.25, 0.625, 0.25, 0.625, 0.25, 0.625, 0.25, 0.625, 0.25, 0.625, 0.25, 0.375, 0.0, 0.625, 0.0, 0.625, 0.25, 0.375, 0.25, 0.375, 0.75, 0.375, 0.5, 0.375, 0.5, 0.375, 0.75, 0.625, 0.75, 0.375, 0.75, 0.375, 0.75, 0.625, 0.75, 0.375, 0.75, 0.625, 0.75, 0.625, 1.0, 0.375, 1.0, 0.125, 0.5, 0.375, 0.5, 0.375, 0.75, 0.125, 0.75, 0.625, 0.5, 0.625, 0.25, 0.625, 0.25, 0.625, 0.5, 0.625, 0.25, 0.375, 0.25, 0.375, 0.25, 0.625, 0.25, 0.0, 0.0, 0.0, 0.0, 0.0, 0.0, 0.0, 0.0, 0.0, 0.0, 0.0, 0.0, 0.0, 0.0, 0.0, 0.0, 0.125, 0.5, 0.375, 0.5, 0.375, 0.5, 0.125, 0.5, 0.625, 0.5, 0.875, 0.5, 0.875, 0.5, 0.625, 0.5, 0.375, 0.5, 0.375, 0.5, 0.625, 0.5, 0.625, 0.5, 0.625, 0.25, 0.625, 0.25, 0.625, 0.25, 0.625, 0.25, 0.625, 0.25, 0.625, 0.25, 0.625, 0.25, 0.625, 0.25, 0.625, 0.25, 0.625, 0.25, 0.625, 0.25, 0.625, 0.25, 0.625, 0.25, 0.625, 0.25, 0.625, 0.25, 0.625, 0.25, 0.625, 0.25, 0.625, 0.25, 0.625, 0.25, 0.625, 0.25, 0.625, 0.25, 0.625, 0.25, 0.625, 0.25, 0.625, 0.25, 0.625, 0.25, 0.625, 0.25, 0.625, 0.25, 0.625, 0.25, 0.625, 0.25, 0.625, 0.25, 0.625, 0.25, 0.625, 0.25, 0.625, 0.25, 0.625, 0.25, 0.625, 0.25, 0.625, 0.25, 0.375, 0.25, 0.625, 0.25, 0.625, 0.25, 0.375, 0.25, 0.625, 0.25, 0.625, 0.25, 0.625, 0.25, 0.625, 0.25, 0.625, 0.25, 0.625, 0.25, 0.625, 0.25, 0.625, 0.25, 0.625, 0.25, 0.625, 0.25, 0.625, 0.25, 0.625, 0.25, 0.625, 0.25, 0.375, 0.25, 0.375, 0.25, 0.625, 0.25, 0.375, 0.25, 0.625, 0.25, 0.625, 0.25, 0.375, 0.25, 0.625, 0.25, 0.625, 0.25, 0.625, 0.25, 0.625, 0.25, 0.875, 0.5, 0.875, 0.5, 0.875, 0.5, 0.875, 0.5, 0.625, 0.25, 0.625, 0.25, 0.625, 0.25, 0.625, 0.25, 0.625, 0.25, 0.625, 0.25, 0.625, 0.25, 0.625, 0.25, 0.625, 0.25, 0.625, 0.25, 0.625, 0.25, 0.625, 0.25, 0.625, 0.25, 0.375, 0.25, 0.375, 0.25, 0.625, 0.25, 0.625, 0.25, 0.625, 0.25, 0.625, 0.25, 0.625, 0.25, 0.625, 0.25, 0.625, 0.25, 0.625, 0.25, 0.625, 0.25, 0.375, 0.25, 0.625, 0.25, 0.625, 0.25, 0.375, 0.25, 0.625, 0.25, 0.375, 0.25, 0.375, 0.25, 0.625, 0.25, 0.625, 0.25, 0.625, 0.25, 0.625, 0.25, 0.625, 0.25, 0.625, 0.25, 0.625, 0.25, 0.625, 0.25, 0.625, 0.25, 0.625, 0.25, 0.625, 0.25, 0.625, 0.25, 0.625, 0.25, 0.875, 0.5, 0.875, 0.5, 0.875, 0.5, 0.875, 0.5, 0.625, 0.25, 0.625, 0.25, 0.625, 0.25, 0.625, 0.25, 0.875, 0.5, 0.875, 0.5, 0.875, 0.5, 0.875, 0.5, 0.625, 0.25, 0.625, 0.25, 0.625, 0.25, 0.625, 0.25, 0.625, 0.25, 0.625, 0.25, 0.625, 0.25, 0.625, 0.25, 0.0, 0.0, 0.0, 0.0, 0.0, 0.0, 0.0, 0.0, 0.625, 0.25, 0.625, 0.25, 0.625, 0.25, 0.625, 0.25, 0.625, 0.25, 0.625, 0.25, 0.625, 0.25, 0.625, 0.25, 0.0, 0.0, 0.0, 0.0, 0.0, 0.0, 0.0, 0.0, 0.625, 0.25, 0.625, 0.25, 0.625, 0.25, 0.625, 0.25, 0.625, 0.25, 0.625, 0.25, 0.625, 0.25, 0.625, 0.25, 0.625, 0.25, 0.625, 0.25, 0.625, 0.25, 0.625, 0.25, 0.625, 0.25, 0.625, 0.25, 0.625, 0.25, 0.625, 0.25, 0.625, 0.25, 0.625, 0.25, 0.625, 0.25, 0.625, 0.25, 0.625, 0.25, 0.625, 0.25, 0.625, 0.25, 0.625, 0.25, 0.625, 0.25, 0.625, 0.25, 0.625, 0.25, 0.625, 0.25, 0.625, 0.25, 0.625, 0.25, 0.625, 0.25, 0.625, 0.25, 0.625, 0.25, 0.625, 0.25, 0.625, 0.25, 0.625, 0.25, 0.0, 0.0, 0.0, 0.0, 0.0, 0.0, 0.0, 0.0, 0.625, 0.25, 0.625, 0.25, 0.625, 0.25, 0.625, 0.25, 0.0, 0.0, 0.0, 0.0, 0.0, 0.0, 0.0, 0.0, 0.625, 0.25, 0.625, 0.25, 0.625, 0.25, 0.625, 0.25, 0.625, 0.25, 0.625, 0.25, 0.625, 0.25, 0.625, 0.25, 0.625, 0.25, 0.625, 0.25, 0.625, 0.25, 0.625, 0.25, 0.0, 0.0, 0.0, 0.0, 0.0, 0.0, 0.0, 0.0, 0.625, 0.25, 0.625, 0.25, 0.625, 0.25, 0.625, 0.25, 0.625, 0.25, 0.625, 0.25, 0.625, 0.25, 0.625, 0.25, 0.625, 0.25, 0.625, 0.25, 0.625, 0.25, 0.625, 0.25, 0.625, 0.25, 0.625, 0.25, 0.625, 0.25, 0.625, 0.25, 0.0, 0.0, 0.0, 0.0, 0.0, 0.0, 0.0, 0.0, 0.0, 0.0, 0.625, 0.25, 0.625, 0.25, 0.625, 0.25, 0.625, 0.25, 0.625, 0.25, 0.625, 0.25, 0.625, 0.25, 0.625, 0.25, 0.0, 0.0, 0.0, 0.0, 0.0, 0.0, 0.0, 0.0, 0.0, 0.0, 0.625, 0.25, 0.625, 0.25, 0.625, 0.25, 0.625, 0.25, 0.625, 0.25, 0.625, 0.25, 0.625, 0.25, 0.625, 0.25, 0.625, 0.25, 0.625, 0.0, 0.625, 0.0, 0.625, 0.25, 0.625, 0.75, 0.625, 0.5, 0.625, 0.5, 0.625, 0.75, 0.625, 0.25, 0.625, 0.0, 0.625, 0.0, 0.625, 0.25, 0.625, 1.0, 0.625, 0.75, 0.625, 0.75, 0.625, 1.0, 0.625, 0.75, 0.375, 0.75, 0.375, 0.75, 0.625, 0.75, 0.375, 0.75, 0.375, 0.5, 0.375, 0.5, 0.375, 0.75, 0.625, 0.5, 0.625, 0.75, 0.625, 0.75, 0.625, 0.5, 0.375, 0.5, 0.625, 0.5, 0.625, 0.5, 0.375, 0.5, 0.375, 0.5, 0.625, 0.5, 0.625, 0.5, 0.375, 0.5, 0.625, 0.5, 0.625, 0.75, 0.625, 0.75, 0.625, 0.5, 0.625, 0.25, 0.625, 0.5, 0.625, 0.5, 0.625, 0.25, 0.375, 0.25, 0.625, 0.25, 0.625, 0.25, 0.375, 0.25, 0.625, 0.5, 0.625, 0.75, 0.625, 0.75, 0.625, 0.5, 0.375, 0.5, 0.625, 0.5, 0.625, 0.5, 0.375, 0.5, 0.625, 0.5, 0.375, 0.5, 0.375, 0.5, 0.625, 0.5, 0.375, 0.5, 0.125, 0.5, 0.125, 0.5, 0.375, 0.5, 0.375, 0.5, 0.125, 0.5, 0.125, 0.5, 0.375, 0.5, 0.625, 0.5, 0.375, 0.5, 0.375, 0.5, 0.625, 0.5, 0.625, 0.25, 0.625, 0.5, 0.625, 0.5, 0.625, 0.25, 0.375, 0.25, 0.625, 0.25, 0.625, 0.25, 0.375, 0.25, 0.625, 0.75, 0.375, 0.75, 0.375, 0.75, 0.625, 0.75, 0.375, 0.75, 0.375, 0.5, 0.375, 0.5, 0.375, 0.75, 0.625, 0.5, 0.375, 0.5, 0.375, 0.5, 0.625, 0.5, 0.375, 0.5, 0.125, 0.5, 0.125, 0.5, 0.375, 0.5, 0.375, 0.75, 0.375, 0.5, 0.375, 0.5, 0.375, 0.75, 0.625, 0.75, 0.375, 0.75, 0.375, 0.75, 0.625, 0.75, 0.625, 0.5, 0.625, 0.75, 0.625, 0.75, 0.625, 0.5, 0.375, 0.5, 0.625, 0.5, 0.625, 0.5, 0.375, 0.5, 0.625, 0.25, 0.625, 0.5, 0.625, 0.5, 0.625, 0.25, 0.375, 0.25, 0.625, 0.25, 0.625, 0.25, 0.375, 0.25, 0.625, 0.75, 0.375, 0.75, 0.375, 0.75, 0.625, 0.75, 0.375, 0.75, 0.375, 0.5, 0.375, 0.5, 0.375, 0.75, 0.375, 0.25, 0.625, 0.25, 0.625, 0.5, 0.375, 0.5, 0.375, 0.5, 0.625, 0.5, 0.625, 0.75, 0.375, 0.75, 0.625, 0.5, 0.375, 0.5, 0.375, 0.5, 0.625, 0.5, 0.375, 0.5, 0.125, 0.5, 0.125, 0.5, 0.375, 0.5, 0.625, 0.5, 0.625, 0.75, 0.625, 0.75, 0.625, 0.5, 0.375, 0.5, 0.625, 0.5, 0.625, 0.5, 0.375, 0.5, 0.625, 0.25, 0.625, 0.5, 0.625, 0.5, 0.625, 0.25, 0.375, 0.25, 0.625, 0.25, 0.625, 0.25, 0.375, 0.25, 0.6821, 0.6929, 0.6821, 0.5571, 0.6821, 0.5571, 0.6821, 0.6929, 0.625, 1.0, 0.625, 0.75, 0.625, 0.75, 0.625, 1.0, 0.625, 0.5, 0.625, 0.25, 0.625, 0.25, 0.625, 0.5, 0.625, 0.75, 0.625, 0.5, 0.625, 0.5, 0.625, 0.75, 0.625, 0.25, 0.625, 0.25, 0.625, 0.25, 0.625, 0.25, 0.0, 0.0, 0.0, 0.0, 0.0, 0.0, 0.0, 0.0, 0.625, 0.25, 0.625, 0.25, 0.625, 0.25, 0.625, 0.25, 0.625, 0.25, 0.625, 0.25, 0.625, 0.25, 0.625, 0.25, 0.375, 0.5, 0.625, 0.5, 0.625, 0.75, 0.375, 0.75, 0.375, 0.5, 0.625, 0.5, 0.625, 0.5, 0.375, 0.5, 0.625, 0.75, 0.375, 0.75, 0.375, 0.75, 0.625, 0.75, 0.625, 0.75, 0.625, 0.5, 0.625, 0.5, 0.625, 0.75, 0.625, 0.5, 0.625, 0.75, 0.625, 0.75, 0.625, 0.5, 0.625, 0.75, 0.625, 0.75, 0.625, 0.75, 0.625, 0.75, 0.625, 0.5, 0.625, 0.25, 0.625, 0.25, 0.625, 0.5, 0.875, 0.5, 0.875, 0.5, 0.875, 0.5, 0.875, 0.5, 0.625, 0.25, 0.625, 0.25, 0.625, 0.25, 0.625, 0.25, 0.625, 0.25, 0.375, 0.25, 0.375, 0.25, 0.625, 0.25, 0.625, 0.5, 0.625, 0.5, 0.625, 0.5, 0.625, 0.5, 0.625, 0.5, 0.625, 0.75, 0.625, 0.75, 0.625, 0.5, 0.0, 0.0, 0.0, 0.0, 0.625, 0.5, 0.625, 0.75, 0.625, 0.75, 0.375, 0.75, 0.375, 0.75, 0.625, 0.75, 0.625, 0.5, 0.375, 0.5, 0.375, 0.5, 0.375, 0.5, 0.625, 0.5, 0.375, 0.75, 0.375, 0.5, 0.375, 0.5, 0.375, 0.75, 0.0, 0.0, 0.0, 0.0, 0.625, 0.75, 0.625, 0.5, 0.625, 0.5, 0.625, 0.75, 0.625, 0.75, 0.625, 0.5, 0.375, 1.0, 0.625, 1.0, 0.625, 1.0, 0.375, 1.0, 0.625, 0.0, 0.625, 0.25, 0.625, 0.25, 0.625, 0.0, 0.125, 0.5, 0.125, 0.75, 0.125, 0.75, 0.125, 0.5, 0.625, 0.0, 0.625, 0.25, 0.625, 0.25, 0.625, 0.0, 0.0, 0.0, 0.0, 0.0, 0.0, 0.0, 0.0, 0.0, 0.0, 0.0, 0.0, 0.0, 0.0, 0.0, 0.0, 0.0, 0.0, 0.0, 0.0, 0.0, 0.875, 0.5, 0.625, 0.5, 0.0, 0.0, 0.0, 0.0, 0.625, 0.5, 0.375, 0.5, 0.375, 0.5, 0.625, 0.5, 0.0, 0.0, 0.0, 0.0, 0.0, 0.0, 0.0, 0.0, 0.0, 0.0, 0.0, 0.0, 0.625, 0.5, 0.375, 0.5, 0.0, 0.0, 0.0, 0.0, 0.0, 0.0, 0.0, 0.0, 0.0, 0.0, 0.0, 0.0, 0.0, 0.0, 0.0, 0.0, 0.0, 0.0, 0.0, 0.0, 0.0, 0.0, 0.0, 0.0, 0.0, 0.0, 0.0, 0.0, 0.0, 0.0, 0.0, 0.0, 0.0, 0.0, 0.0, 0.0, 0.0, 0.0, 0.0, 0.0, 0.0, 0.0, 0.0, 0.0, 0.0, 0.0, 0.0, 0.0, 0.0, 0.0, 0.0, 0.0, 0.0, 0.0, 0.0, 0.0, 0.0, 0.0, 0.0, 0.0, 0.0, 0.0, 0.0, 0.0, 0.0, 0.0, 0.0, 0.0, 0.0, 0.0, 0.0, 0.0, 0.0, 0.0, 0.0, 0.0, 0.0, 0.0, 0.0, 0.0, 0.0, 0.0, 0.0, 0.0, 0.875, 0.75, 0.875, 0.5, 0.875, 0.5, 0.875, 0.75, 0.0, 0.0, 0.0, 0.0, 0.0, 0.0, 0.0, 0.0, 0.0, 0.0, 0.0, 0.0, 0.0, 0.0, 0.0, 0.0, 0.0, 0.0, 0.0, 0.0, 0.0, 0.0, 0.0, 0.0, 0.875, 0.5, 0.875, 0.5, 0.875, 0.5, 0.875, 0.5, 0.875, 0.75, 0.875, 0.5, 0.875, 0.5, 0.875, 0.75, 0.625, 1.0, 0.625, 1.0, 0.625, 1.0, 0.625, 1.0, 0.0, 0.0, 0.0, 0.0, 0.0, 0.0, 0.0, 0.0, 0.0, 0.0, 0.0, 0.0, 0.0, 0.0, 0.0, 0.0, 0.0, 0.0, 0.0, 0.0, 0.0, 0.0, 0.0, 0.0, 0.0, 0.0, 0.0, 0.0, 0.0, 0.0, 0.0, 0.0, 0.0, 0.0, 0.0, 0.0, 0.0, 0.0, 0.0, 0.0, 0.0, 0.0, 0.0, 0.0, 0.0, 0.0, 0.0, 0.0, 0.0, 0.0, 0.0, 0.0, 0.375, 0.5, 0.375, 0.5, 0.375, 0.5, 0.375, 0.5, 0.375, 0.5, 0.375, 0.5, 0.375, 0.5, 0.375, 0.5, 0.625, 0.5, 0.625, 0.5, 0.375, 0.5, 0.375, 0.5, 0.375, 0.5, 0.625, 0.5, 0.625, 0.5, 0.375, 0.5, 0.375, 0.5, 0.625, 0.25, 0.625, 0.25, 0.625, 0.25, 0.625, 0.25, 0.625, 0.25, 0.625, 0.25, 0.625, 0.25, 0.625, 0.25, 0.875, 0.5, 0.875, 0.5, 0.875, 0.5, 0.875, 0.5, 0.625, 0.25, 0.625, 0.25, 0.625, 0.25, 0.625, 0.25, 0.875, 0.5, 0.625, 0.25, 0.625, 0.25, 0.875, 0.5, 0.875, 0.5, 0.625, 0.25, 0.625, 0.25, 0.875, 0.5, 0.625, 0.25, 0.625, 0.25, 0.625, 0.25, 0.625, 0.25, 0.625, 0.25, 0.625, 0.25, 0.625, 0.25, 0.625, 0.25, 0.875, 0.5, 0.875, 0.5, 0.875, 0.5, 0.875, 0.5, 0.875, 0.5, 0.625, 0.25, 0.625, 0.25, 0.875, 0.5, 0.875, 0.5, 0.625, 0.25, 0.625, 0.25, 0.875, 0.5, 0.875, 0.5, 0.625, 0.25, 0.625, 0.25, 0.875, 0.5, 0.8179, 0.6929, 0.8179, 0.5571, 0.875, 0.5, 0.875, 0.75, 0.8179, 0.5571, 0.6821, 0.5571, 0.625, 0.5, 0.875, 0.5, 0.6821, 0.5571, 0.6821, 0.6929, 0.625, 0.75, 0.625, 0.5, 0.6821, 0.6929, 0.8179, 0.6929, 0.875, 0.75, 0.625, 0.75, 0.6821, 0.5571, 0.8179, 0.5571, 0.8179, 0.6929, 0.6821, 0.6929, 0.8179, 0.5571, 0.8179, 0.6929, 0.8179, 0.6929, 0.8179, 0.5571, 0.8179, 0.6929, 0.6821, 0.6929, 0.6821, 0.6929, 0.8179, 0.6929, 0.6821, 0.5571, 0.8179, 0.5571, 0.8179, 0.5571, 0.6821, 0.5571, 0.625, 0.25, 0.625, 0.25, 0.625, 0.25, 0.625, 0.25, 0.625, 0.25, 0.625, 0.25, 0.625, 0.25, 0.625, 0.25, 0.875, 0.5, 0.875, 0.5, 0.875, 0.5, 0.875, 0.5, 0.625, 0.25, 0.625, 0.25, 0.625, 0.25, 0.625, 0.25, 0.875, 0.5, 0.625, 0.25, 0.625, 0.25, 0.875, 0.5, 0.875, 0.5, 0.625, 0.25, 0.625, 0.25, 0.875, 0.5, 0.625, 0.25, 0.625, 0.25, 0.625, 0.25, 0.625, 0.25, 0.625, 0.25, 0.625, 0.25, 0.625, 0.25, 0.625, 0.25, 0.875, 0.5, 0.875, 0.5, 0.875, 0.5, 0.875, 0.5, 0.625, 0.25, 0.625, 0.25, 0.625, 0.25, 0.625, 0.25, 0.875, 0.5, 0.625, 0.25, 0.625, 0.25, 0.875, 0.5, 0.875, 0.5, 0.625, 0.25, 0.625, 0.25, 0.875, 0.5, 0.625, 0.25, 0.625, 0.25, 0.625, 0.25, 0.625, 0.25, 0.625, 0.25, 0.625, 0.25, 0.625, 0.25, 0.625, 0.25, 0.875, 0.5, 0.875, 0.5, 0.875, 0.5, 0.875, 0.5, 0.625, 0.25, 0.625, 0.25, 0.625, 0.25, 0.625, 0.25, 0.875, 0.5, 0.625, 0.25, 0.625, 0.25, 0.875, 0.5, 0.875, 0.5, 0.625, 0.25, 0.625, 0.25, 0.875, 0.5, 0.625, 0.25, 0.625, 0.25, 0.625, 0.25, 0.625, 0.25, 0.625, 0.25, 0.625, 0.25, 0.625, 0.25, 0.625, 0.25, 0.875, 0.5, 0.875, 0.5, 0.875, 0.5, 0.875, 0.5, 0.625, 0.25, 0.625, 0.25, 0.625, 0.25, 0.625, 0.25, 0.875, 0.5, 0.625, 0.25, 0.625, 0.25, 0.875, 0.5, 0.875, 0.5, 0.625, 0.25, 0.625, 0.25, 0.875, 0.5, 0.625, 0.25, 0.625, 0.25, 0.625, 0.25, 0.625, 0.25, 0.625, 0.25, 0.625, 0.25, 0.625, 0.25, 0.625, 0.25, 0.875, 0.5, 0.875, 0.5, 0.875, 0.5, 0.875, 0.5, 0.625, 0.25, 0.625, 0.25, 0.625, 0.25, 0.625, 0.25, 0.875, 0.5, 0.625, 0.25, 0.625, 0.25, 0.875, 0.5, 0.875, 0.5, 0.625, 0.25, 0.625, 0.25, 0.875, 0.5, 0.625, 0.25, 0.625, 0.25, 0.625, 0.25, 0.625, 0.25, 0.625, 0.25, 0.625, 0.25, 0.625, 0.25, 0.625, 0.25, 0.875, 0.5, 0.875, 0.5, 0.875, 0.5, 0.875, 0.5, 0.625, 0.25, 0.625, 0.25, 0.625, 0.25, 0.625, 0.25, 0.875, 0.5, 0.625, 0.25, 0.625, 0.25, 0.875, 0.5, 0.875, 0.5, 0.625, 0.25, 0.625, 0.25, 0.875, 0.5, 0.625, 0.25, 0.625, 0.25, 0.625, 0.25, 0.625, 0.25, 0.625, 0.25, 0.625, 0.25, 0.625, 0.25, 0.625, 0.25, 0.875, 0.5, 0.875, 0.5, 0.875, 0.5, 0.875, 0.5, 0.625, 0.25, 0.875, 0.5, 0.875, 0.5, 0.625, 0.25, 0.625, 0.25, 0.625, 0.25, 0.625, 0.25, 0.625, 0.25, 0.625, 0.25, 0.625, 0.25, 0.625, 0.25, 0.625, 0.25, 0.875, 0.5, 0.875, 0.5, 0.875, 0.5, 0.875, 0.5, 0.625, 0.25, 0.625, 0.25, 0.625, 0.25, 0.625, 0.25, 0.875, 0.5, 0.625, 0.25, 0.625, 0.25, 0.875, 0.5, 0.875, 0.5, 0.625, 0.25, 0.625, 0.25, 0.875, 0.5, 0.0, 0.0, 1.0, 0.0, 1.0, 1.0, 0.0, 1.0, 0.0, 0.0, 0.0, 0.0, 0.0, 1.0, 0.0, 1.0, 0.0, 0.0, 0.0, 0.0, 0.0, 0.0, 0.0, 0.0, 0.0, 0.0, 0.0, 0.0, 0.0, 0.0, 0.0, 0.0, 0.0, 0.0, 0.0, 0.0, 0.0, 0.0, 0.0, 0.0, 0.0, 0.0, 0.0, 0.0, 0.0, 1.0, 0.0, 0.0, 0.0, 1.0, 0.0, 1.0, 0.0, 0.0, 0.0, 0.0, 0.0, 0.0, 0.0, 0.0, 0.0, 0.0, 0.0, 0.0, 0.0, 0.0, 0.0, 0.0, 0.0, 1.0, 0.0, 1.0, 0.0, 0.0, 0.0, 0.0, 0.0, 0.0, 0.0, 0.0, 1.0, 0.0, 0.0, 0.0, 0.0, 0.0, 1.0, 0.0, 0.0, 0.0, 0.0, 0.0, 0.0, 0.0, 0.0, 0.0, 1.0, 0.0, 0.0, 0.0, 0.0, 0.0, 1.0, 0.0, 0.0, 0.0, 0.0, 0.0, 0.0, 0.0, 0.0, 0.0, 0.0, 0.0, 0.0, 0.0, 0.0, 0.0, 0.0, 0.0, 0.0, 0.0, 0.0, 0.0, 0.0, 0.0, 0.0, 0.0, 0.0, 0.0, 0.0, 0.0, 0.0, 0.0, 0.0, 0.0, 0.0, 0.0, 0.0, 0.0, 0.0, 0.0, 0.0, 0.0, 0.0, 0.0, 0.0, 0.0, 0.0, 0.0, 0.0, 0.0, 0.0, 0.0, 0.0, 0.0, 0.0, 0.0, 0.0, 0.0, 0.0, 0.0, 0.0, 0.0, 0.0, 0.0, 0.0, 0.0, 0.0, 0.0, 0.0, 0.0, 0.0, 0.0, 0.0, 0.0])
me_plane.use_remesh_fix_poles = True
me_plane.use_remesh_preserve_attributes = False
me_plane.update()

# ---- objects
ob_map = bpy.data.objects.new('Map', me_plane)

# ---- transforms, parenting, visibility, modifiers, constraints
ob_map.location = (0.0, 0.0, 0.0)
_m = ob_map.modifiers.new('Mirror', 'MIRROR')
_m.use_axis = (True, True, False)

# ---- collection membership
col_collection.objects.link(ob_map)

# ---- scene / render settings (as saved in the file)
scene.frame_start = 1; scene.frame_end = 250; scene.frame_set(2)
scene.render.engine = 'BLENDER_EEVEE_NEXT'
scene.cycles.use_denoising = False
scene.cycles.samples = 128
scene.cycles.sampling_pattern = 'TABULATED_SOBOL'
scene.cycles.use_adaptive_sampling = False
scene.cycles.use_light_tree = False
scene.view_settings.view_transform = 'Filmic'
bpy.context.view_layer.update()

# ---- added for rendering (the .blend has no active camera and no usable light): camera, sun
cam_auto = bpy.data.cameras.new('AutoCamera')
cam_auto.lens = 50.0
cam_auto.sensor_width = 36.0
cam_auto.clip_end = 1161.98
ob_auto_camera = bpy.data.objects.new('AutoCamera', cam_auto)
scene.collection.objects.link(ob_auto_camera)
ob_auto_camera.location = (66.2102, -79.4522, 62.4681)
ob_auto_camera.rotation_euler = (1.09748, -7.21219e-08, 0.694738)
scene.camera = ob_auto_camera
light_auto_sun = bpy.data.lights.new('AutoSun', 'SUN')
light_auto_sun.energy = 3.0
light_auto_sun.angle = 0.0523599
ob_auto_sun = bpy.data.objects.new('AutoSun', light_auto_sun)
scene.collection.objects.link(ob_auto_sun)
ob_auto_sun.rotation_euler = (0.872665, 0.174533, 0.523599)
bpy.context.view_layer.update()
